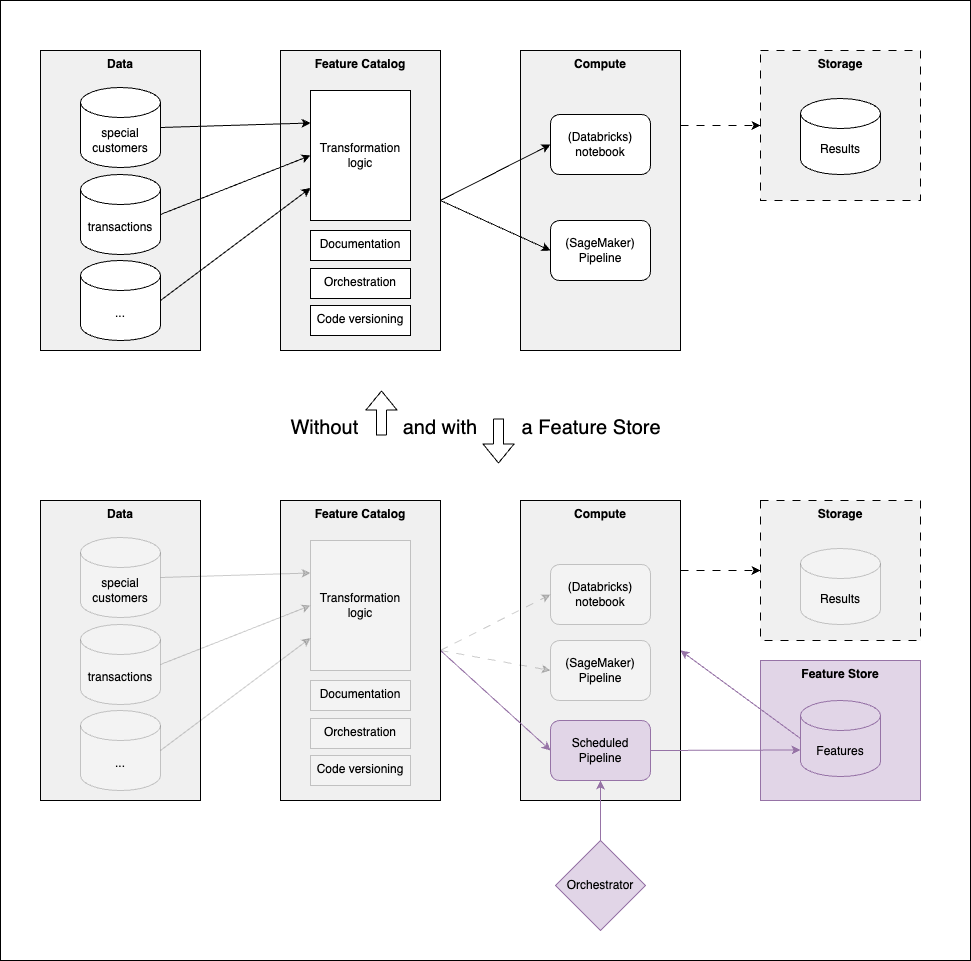

The diagram above was exported from draw.io. Its source (the exported page's mxGraphModel, read from the mxfile embedded in the PNG):
<mxGraphModel dx="636" dy="459" grid="1" gridSize="10" guides="1" tooltips="1" connect="1" arrows="1" fold="1" page="1" pageScale="1" pageWidth="827" pageHeight="1169" math="0" shadow="0">
  <root>
    <mxCell id="0" />
    <mxCell id="1" parent="0" />
    <mxCell id="58" value="" style="rounded=0;whiteSpace=wrap;html=1;fontSize=20;" parent="1" vertex="1">
      <mxGeometry y="190" width="970" height="960" as="geometry" />
    </mxCell>
    <mxCell id="26" value="Feature Store" style="rounded=0;whiteSpace=wrap;html=1;verticalAlign=top;fontStyle=1;fillColor=#e1d5e7;strokeColor=#9673a6;" parent="1" vertex="1">
      <mxGeometry x="760" y="850" width="160" height="140" as="geometry" />
    </mxCell>
    <mxCell id="28" value="Compute" style="rounded=0;whiteSpace=wrap;html=1;verticalAlign=top;fontStyle=1;fillColor=#F0F0F0;" parent="1" vertex="1">
      <mxGeometry x="520" y="690" width="160" height="300" as="geometry" />
    </mxCell>
    <mxCell id="23" value="Storage" style="rounded=0;whiteSpace=wrap;html=1;verticalAlign=top;fontStyle=1;dashed=1;dashPattern=8 8;fillColor=#F0F0F0;gradientColor=none;" parent="1" vertex="1">
      <mxGeometry x="760" y="240" width="160" height="150" as="geometry" />
    </mxCell>
    <mxCell id="18" value="Data" style="rounded=0;whiteSpace=wrap;html=1;verticalAlign=top;fontStyle=1;fillColor=#F0F0F0;gradientColor=none;" parent="1" vertex="1">
      <mxGeometry x="40" y="240" width="160" height="300" as="geometry" />
    </mxCell>
    <mxCell id="25" value="" style="edgeStyle=none;html=1;dashed=1;dashPattern=8 8;exitX=1;exitY=0.25;exitDx=0;exitDy=0;" parent="1" source="19" target="23" edge="1">
      <mxGeometry relative="1" as="geometry" />
    </mxCell>
    <mxCell id="19" value="Compute" style="rounded=0;whiteSpace=wrap;html=1;verticalAlign=top;fontStyle=1;fillColor=#F0F0F0;gradientColor=none;" parent="1" vertex="1">
      <mxGeometry x="520" y="240" width="160" height="300" as="geometry" />
    </mxCell>
    <mxCell id="3" value="Feature Catalog" style="rounded=0;whiteSpace=wrap;html=1;verticalAlign=top;fontStyle=1;fillColor=#F0F0F0;gradientColor=none;" parent="1" vertex="1">
      <mxGeometry x="280" y="240" width="160" height="300" as="geometry" />
    </mxCell>
    <mxCell id="13" style="edgeStyle=none;html=1;exitX=1;exitY=0.5;exitDx=0;exitDy=0;exitPerimeter=0;entryX=0;entryY=0.25;entryDx=0;entryDy=0;" parent="1" source="Ux8S-QDvZm52GUggU7NL-1" target="10" edge="1">
      <mxGeometry relative="1" as="geometry" />
    </mxCell>
    <mxCell id="Ux8S-QDvZm52GUggU7NL-1" value="special&lt;br&gt;customers&lt;br&gt;" style="shape=cylinder3;whiteSpace=wrap;html=1;boundedLbl=1;backgroundOutline=1;size=15;" parent="1" vertex="1">
      <mxGeometry x="80" y="277" width="80" height="80" as="geometry" />
    </mxCell>
    <mxCell id="14" style="edgeStyle=none;html=1;exitX=1;exitY=0.5;exitDx=0;exitDy=0;exitPerimeter=0;entryX=0;entryY=0.5;entryDx=0;entryDy=0;" parent="1" source="2" target="10" edge="1">
      <mxGeometry relative="1" as="geometry" />
    </mxCell>
    <mxCell id="2" value="transactions" style="shape=cylinder3;whiteSpace=wrap;html=1;boundedLbl=1;backgroundOutline=1;size=15;" parent="1" vertex="1">
      <mxGeometry x="80" y="364" width="80" height="80" as="geometry" />
    </mxCell>
    <mxCell id="6" style="edgeStyle=none;html=1;exitX=1;exitY=0.5;exitDx=0;exitDy=0;entryX=0;entryY=0.5;entryDx=0;entryDy=0;" parent="1" source="3" target="4" edge="1">
      <mxGeometry relative="1" as="geometry" />
    </mxCell>
    <mxCell id="7" style="edgeStyle=none;html=1;exitX=1;exitY=0.5;exitDx=0;exitDy=0;entryX=0;entryY=0.5;entryDx=0;entryDy=0;" parent="1" source="3" target="5" edge="1">
      <mxGeometry relative="1" as="geometry" />
    </mxCell>
    <mxCell id="4" value="(Databricks) notebook" style="rounded=1;whiteSpace=wrap;html=1;" parent="1" vertex="1">
      <mxGeometry x="550" y="304" width="100" height="60" as="geometry" />
    </mxCell>
    <mxCell id="5" value="(SageMaker)&lt;br&gt;Pipeline" style="rounded=1;whiteSpace=wrap;html=1;" parent="1" vertex="1">
      <mxGeometry x="550" y="410" width="100" height="60" as="geometry" />
    </mxCell>
    <mxCell id="8" value="Orchestration" style="rounded=0;whiteSpace=wrap;html=1;verticalAlign=top;" parent="1" vertex="1">
      <mxGeometry x="310" y="458" width="100" height="30" as="geometry" />
    </mxCell>
    <mxCell id="9" value="Code versioning" style="rounded=0;whiteSpace=wrap;html=1;verticalAlign=top;" parent="1" vertex="1">
      <mxGeometry x="310" y="495" width="100" height="30" as="geometry" />
    </mxCell>
    <mxCell id="10" value="Transformation&lt;br&gt;logic" style="rounded=0;whiteSpace=wrap;html=1;verticalAlign=middle;" parent="1" vertex="1">
      <mxGeometry x="310" y="280" width="100" height="130" as="geometry" />
    </mxCell>
    <mxCell id="11" value="Documentation" style="rounded=0;whiteSpace=wrap;html=1;verticalAlign=top;" parent="1" vertex="1">
      <mxGeometry x="310" y="420" width="100" height="30" as="geometry" />
    </mxCell>
    <mxCell id="15" style="edgeStyle=none;html=1;exitX=1;exitY=0.5;exitDx=0;exitDy=0;exitPerimeter=0;entryX=0;entryY=0.75;entryDx=0;entryDy=0;" parent="1" source="12" target="10" edge="1">
      <mxGeometry relative="1" as="geometry" />
    </mxCell>
    <mxCell id="12" value="..." style="shape=cylinder3;whiteSpace=wrap;html=1;boundedLbl=1;backgroundOutline=1;size=15;" parent="1" vertex="1">
      <mxGeometry x="80" y="450" width="80" height="80" as="geometry" />
    </mxCell>
    <mxCell id="21" value="Results" style="shape=cylinder3;whiteSpace=wrap;html=1;boundedLbl=1;backgroundOutline=1;size=15;" parent="1" vertex="1">
      <mxGeometry x="800" y="288" width="80" height="76" as="geometry" />
    </mxCell>
    <mxCell id="39" style="edgeStyle=none;html=1;exitX=0;exitY=0.5;exitDx=0;exitDy=0;entryX=1;entryY=0.5;entryDx=0;entryDy=0;fillColor=#e1d5e7;strokeColor=#9673a6;exitPerimeter=0;" parent="1" source="32" target="28" edge="1">
      <mxGeometry relative="1" as="geometry" />
    </mxCell>
    <mxCell id="40" style="edgeStyle=none;html=1;dashed=1;dashPattern=8 8;entryX=0;entryY=0.5;entryDx=0;entryDy=0;" parent="1" target="37" edge="1">
      <mxGeometry relative="1" as="geometry">
        <mxPoint x="680" y="760" as="sourcePoint" />
      </mxGeometry>
    </mxCell>
    <mxCell id="29" value="(Databricks) notebook" style="rounded=1;whiteSpace=wrap;html=1;opacity=20;" parent="1" vertex="1">
      <mxGeometry x="550" y="754" width="100" height="60" as="geometry" />
    </mxCell>
    <mxCell id="30" value="(SageMaker)&lt;br&gt;Pipeline" style="rounded=1;whiteSpace=wrap;html=1;opacity=20;" parent="1" vertex="1">
      <mxGeometry x="550" y="830" width="100" height="60" as="geometry" />
    </mxCell>
    <mxCell id="32" value="Features" style="shape=cylinder3;whiteSpace=wrap;html=1;boundedLbl=1;backgroundOutline=1;size=15;fillColor=#e1d5e7;strokeColor=#9673a6;" parent="1" vertex="1">
      <mxGeometry x="800" y="890" width="80" height="76" as="geometry" />
    </mxCell>
    <mxCell id="35" style="edgeStyle=none;html=1;fillColor=#e1d5e7;strokeColor=#9673a6;" parent="1" source="33" target="34" edge="1">
      <mxGeometry relative="1" as="geometry" />
    </mxCell>
    <mxCell id="33" value="Orchestrator" style="rhombus;whiteSpace=wrap;html=1;fillColor=#e1d5e7;strokeColor=#9673a6;" parent="1" vertex="1">
      <mxGeometry x="555" y="1030" width="90" height="90" as="geometry" />
    </mxCell>
    <mxCell id="36" style="edgeStyle=none;html=1;exitX=1;exitY=0.5;exitDx=0;exitDy=0;fillColor=#e1d5e7;strokeColor=#9673a6;entryX=0;entryY=0;entryDx=0;entryDy=49.5;entryPerimeter=0;" parent="1" source="34" edge="1" target="32">
      <mxGeometry relative="1" as="geometry">
        <mxPoint x="760" y="930" as="targetPoint" />
      </mxGeometry>
    </mxCell>
    <mxCell id="34" value="Scheduled&lt;br&gt;Pipeline" style="rounded=1;whiteSpace=wrap;html=1;fillColor=#e1d5e7;strokeColor=#9673a6;" parent="1" vertex="1">
      <mxGeometry x="550" y="910" width="100" height="60" as="geometry" />
    </mxCell>
    <mxCell id="37" value="Storage" style="rounded=0;whiteSpace=wrap;html=1;verticalAlign=top;fontStyle=1;dashed=1;dashPattern=8 8;fillColor=#F0F0F0;" parent="1" vertex="1">
      <mxGeometry x="760" y="690" width="160" height="140" as="geometry" />
    </mxCell>
    <mxCell id="38" value="Results" style="shape=cylinder3;whiteSpace=wrap;html=1;boundedLbl=1;backgroundOutline=1;size=15;opacity=20;" parent="1" vertex="1">
      <mxGeometry x="800" y="738" width="80" height="76" as="geometry" />
    </mxCell>
    <mxCell id="41" value="Data" style="rounded=0;whiteSpace=wrap;html=1;verticalAlign=top;fontStyle=1;fillColor=#F0F0F0;" parent="1" vertex="1">
      <mxGeometry x="40" y="690" width="160" height="300" as="geometry" />
    </mxCell>
    <mxCell id="53" style="edgeStyle=none;html=1;exitX=1;exitY=0.5;exitDx=0;exitDy=0;entryX=0;entryY=0.5;entryDx=0;entryDy=0;opacity=20;dashed=1;dashPattern=8 8;" parent="1" source="42" target="29" edge="1">
      <mxGeometry relative="1" as="geometry" />
    </mxCell>
    <mxCell id="54" style="edgeStyle=none;html=1;exitX=1;exitY=0.5;exitDx=0;exitDy=0;entryX=0;entryY=0.5;entryDx=0;entryDy=0;opacity=20;dashed=1;dashPattern=8 8;" parent="1" source="42" target="30" edge="1">
      <mxGeometry relative="1" as="geometry" />
    </mxCell>
    <mxCell id="59" style="edgeStyle=none;html=1;exitX=1;exitY=0.5;exitDx=0;exitDy=0;entryX=0;entryY=0.5;entryDx=0;entryDy=0;fillColor=#e1d5e7;strokeColor=#9673a6;" edge="1" parent="1" source="42" target="34">
      <mxGeometry relative="1" as="geometry" />
    </mxCell>
    <mxCell id="42" value="Feature Catalog" style="rounded=0;whiteSpace=wrap;html=1;verticalAlign=top;fontStyle=1;fillColor=#F0F0F0;" parent="1" vertex="1">
      <mxGeometry x="280" y="690" width="160" height="300" as="geometry" />
    </mxCell>
    <mxCell id="43" style="edgeStyle=none;html=1;exitX=1;exitY=0.5;exitDx=0;exitDy=0;exitPerimeter=0;entryX=0;entryY=0.25;entryDx=0;entryDy=0;opacity=20;" parent="1" source="44" target="49" edge="1">
      <mxGeometry relative="1" as="geometry" />
    </mxCell>
    <mxCell id="44" value="special&lt;br&gt;customers&lt;br&gt;" style="shape=cylinder3;whiteSpace=wrap;html=1;boundedLbl=1;backgroundOutline=1;size=15;opacity=20;" parent="1" vertex="1">
      <mxGeometry x="80" y="727" width="80" height="80" as="geometry" />
    </mxCell>
    <mxCell id="45" style="edgeStyle=none;html=1;exitX=1;exitY=0.5;exitDx=0;exitDy=0;exitPerimeter=0;entryX=0;entryY=0.5;entryDx=0;entryDy=0;opacity=20;" parent="1" source="46" target="49" edge="1">
      <mxGeometry relative="1" as="geometry" />
    </mxCell>
    <mxCell id="46" value="transactions" style="shape=cylinder3;whiteSpace=wrap;html=1;boundedLbl=1;backgroundOutline=1;size=15;opacity=20;" parent="1" vertex="1">
      <mxGeometry x="80" y="814" width="80" height="80" as="geometry" />
    </mxCell>
    <mxCell id="47" value="Orchestration" style="rounded=0;whiteSpace=wrap;html=1;verticalAlign=top;opacity=20;" parent="1" vertex="1">
      <mxGeometry x="310" y="908" width="100" height="30" as="geometry" />
    </mxCell>
    <mxCell id="48" value="Code versioning" style="rounded=0;whiteSpace=wrap;html=1;verticalAlign=top;opacity=20;" parent="1" vertex="1">
      <mxGeometry x="310" y="945" width="100" height="30" as="geometry" />
    </mxCell>
    <mxCell id="49" value="Transformation&lt;br&gt;logic" style="rounded=0;whiteSpace=wrap;html=1;verticalAlign=middle;opacity=20;" parent="1" vertex="1">
      <mxGeometry x="310" y="730" width="100" height="130" as="geometry" />
    </mxCell>
    <mxCell id="50" value="Documentation" style="rounded=0;whiteSpace=wrap;html=1;verticalAlign=top;opacity=20;" parent="1" vertex="1">
      <mxGeometry x="310" y="870" width="100" height="30" as="geometry" />
    </mxCell>
    <mxCell id="51" style="edgeStyle=none;html=1;exitX=1;exitY=0.5;exitDx=0;exitDy=0;exitPerimeter=0;entryX=0;entryY=0.75;entryDx=0;entryDy=0;opacity=20;" parent="1" source="52" target="49" edge="1">
      <mxGeometry relative="1" as="geometry" />
    </mxCell>
    <mxCell id="52" value="..." style="shape=cylinder3;whiteSpace=wrap;html=1;boundedLbl=1;backgroundOutline=1;size=15;opacity=20;" parent="1" vertex="1">
      <mxGeometry x="80" y="900" width="80" height="80" as="geometry" />
    </mxCell>
    <mxCell id="55" value="&lt;font style=&quot;font-size: 20px;&quot;&gt;Without&amp;nbsp; &amp;nbsp; &amp;nbsp; &amp;nbsp; and with&amp;nbsp; &amp;nbsp; &amp;nbsp; &amp;nbsp; a Feature Store&lt;/font&gt;" style="text;html=1;align=center;verticalAlign=middle;resizable=0;points=[];autosize=1;strokeColor=none;fillColor=none;" parent="1" vertex="1">
      <mxGeometry x="280" y="597" width="390" height="40" as="geometry" />
    </mxCell>
    <mxCell id="56" value="" style="shape=flexArrow;endArrow=classic;html=1;fontSize=20;" parent="1" edge="1">
      <mxGeometry width="50" height="50" relative="1" as="geometry">
        <mxPoint x="381" y="625" as="sourcePoint" />
        <mxPoint x="381" y="580" as="targetPoint" />
      </mxGeometry>
    </mxCell>
    <mxCell id="57" value="" style="shape=flexArrow;endArrow=classic;html=1;fontSize=20;" parent="1" edge="1">
      <mxGeometry width="50" height="50" relative="1" as="geometry">
        <mxPoint x="498" y="608" as="sourcePoint" />
        <mxPoint x="498" y="653" as="targetPoint" />
      </mxGeometry>
    </mxCell>
  </root>
</mxGraphModel>